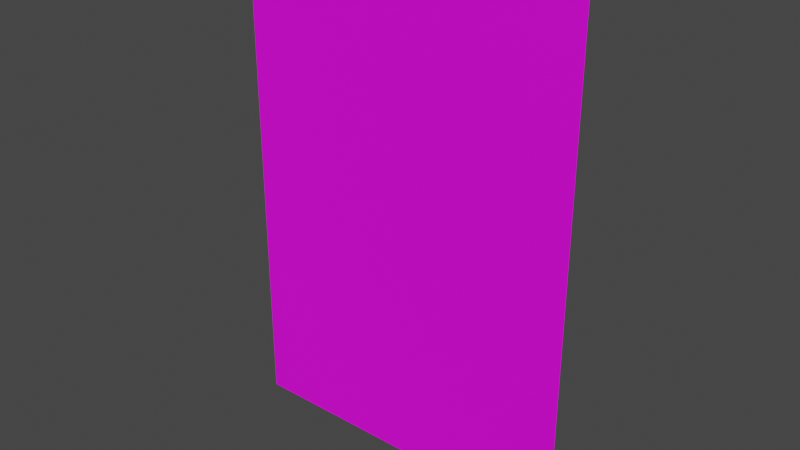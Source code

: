 # Source: Fire.blend  (saved by Blender 3.0.42; exported with 4.5.12 LTS)
import bpy
from mathutils import Matrix  # noqa: F401  (used for matrix-valued properties, if any)

bpy.ops.wm.read_factory_settings(use_empty=True)
scene = bpy.context.scene
scene.name = 'Scene'

# ---- collections
col_collection = bpy.data.collections.new('Collection'); scene.collection.children.link(col_collection)

# ---- images (referenced by path relative to the original .blend; pixels are not part of the script)
import os
ASSET_DIR = os.environ.get("B2B_ASSET_DIR", "")  # directory of the original .blend (textures are referenced by path, not embedded)
HERE = os.path.dirname(os.path.abspath(__file__))  # packed textures are extracted next to this script under _unpacked/

def load_image(name, relpath, width, height, colorspace="sRGB"):
    """Load a texture the original file referenced (path relative to the .blend, or extracted next to this script)."""
    p = next((c for c in (os.path.join(HERE, relpath), os.path.join(ASSET_DIR, relpath)) if relpath and os.path.exists(c)), "")
    if p:
        img = bpy.data.images.load(p, check_existing=True)
        img.name = name
    else:  # same state as the original file: an image datablock whose file is absent (Cycles renders it pink)
        img = bpy.data.images.new(name, width, height)
        img.source = "FILE"
        img.filepath = "//" + (relpath or name)
    img.colorspace_settings.name = colorspace
    return img
img_png = load_image('#.png', 'Textures/FireSequence1/1.png', 1024, 1024, 'sRGB')

# ---- materials (node trees are filled in below, after node groups)
mat_material_001 = bpy.data.materials.new('Material.001')
mat_material_001.use_transparent_shadow = False

# ---- material node trees
mat_material_001.use_nodes = True; mat_material_001.node_tree.nodes.clear()
_N = mat_material_001.node_tree.nodes; _L = mat_material_001.node_tree.links
n0 = _N.new('ShaderNodeOutputMaterial'); n0.name = 'Material Output'; n0.location = (300, 300)
n1 = _N.new('ShaderNodeTexImage'); n1.name = 'Image Texture.001'; n1.location = (-740, 340)
n1.label = '#.png'
n1.image = img_png
n2 = _N.new('ShaderNodeSeparateColor'); n2.name = 'Separate RGB'; n2.location = (-260, 20)
n3 = _N.new('ShaderNodeBsdfPrincipled'); n3.name = 'Principled BSDF'; n3.location = (10, 300)
n3.distribution = 'GGX'
n3.subsurface_method = 'RANDOM_WALK_SKIN'
n3.inputs[3].default_value = 1.45
n3.inputs[27].default_value = (0.0, 0.0, 0.0, 1.0)
n3.inputs[28].default_value = 1.0
n4 = _N.new('ShaderNodeCombineColor'); n4.name = 'Combine RGB'; n4.location = (-220, -220)
_L.new(n3.outputs[0], n0.inputs[0])
_L.new(n1.outputs[0], n3.inputs[0])
_L.new(n1.outputs[0], n2.inputs[0])
n0.is_active_output = True

# ---- world
world_world = bpy.data.worlds.new('World'); scene.world = world_world
world_world.use_nodes = True; world_world.node_tree.nodes.clear()
_N = world_world.node_tree.nodes; _L = world_world.node_tree.links
n0 = _N.new('ShaderNodeOutputWorld'); n0.name = 'World Output'; n0.location = (300, 300)
n1 = _N.new('ShaderNodeBackground'); n1.name = 'Background'; n1.location = (10, 300)
n1.inputs[0].default_value = (0.05088, 0.05088, 0.05088, 1.0)
_L.new(n1.outputs[0], n0.inputs[0])
n0.is_active_output = True
world_world.color = (0.05088, 0.05088, 0.05088)
world_world.use_sun_shadow = False
world_world.sun_shadow_jitter_overblur = 0.0

# ---- meshes
me_plane = bpy.data.meshes.new('Plane')
me_plane.from_pydata([(-1.0, -1.0, 0.0), (1.0, -1.0, 0.0), (-1.0, 1.0, 0.0), (1.0, 1.0, 0.0)], [], [(0, 1, 3, 2)])
_uv = me_plane.uv_layers.new(name='UVMap')
_uv.uv.foreach_set('vector', [0.0, 0.0, 1.0, 0.0, 1.0, 1.0, 0.0, 1.0])
me_plane.materials.append(mat_material_001)
me_plane.use_remesh_fix_poles = True
me_plane.use_remesh_preserve_attributes = False
me_plane.update()

# ---- objects
ob_plane = bpy.data.objects.new('Plane', me_plane)

# ---- transforms, parenting, visibility, modifiers, constraints
ob_plane.location = (0.0, 0.0, 0.0)
ob_plane.rotation_euler = (1.571, -0.0, 0.0)
ob_plane.scale = (1.0, 1.438, 1.0)

# ---- collection membership
col_collection.objects.link(ob_plane)

# ---- scene / render settings (as saved in the file)
scene.frame_start = 1; scene.frame_end = 250; scene.frame_set(4)
scene.render.engine = 'BLENDER_EEVEE_NEXT'
scene.cycles.sampling_pattern = 'TABULATED_SOBOL'
scene.cycles.use_light_tree = False
scene.view_settings.view_transform = 'Filmic'
bpy.context.view_layer.update()

# ---- added for rendering (the .blend has no active camera and no usable light): camera, sun
cam_auto = bpy.data.cameras.new('AutoCamera')
cam_auto.lens = 50.0
cam_auto.sensor_width = 36.0
cam_auto.clip_end = 1000.0
ob_auto_camera = bpy.data.objects.new('AutoCamera', cam_auto)
scene.collection.objects.link(ob_auto_camera)
ob_auto_camera.location = (3.24083, -3.889, 2.59266)
ob_auto_camera.rotation_euler = (1.09748, -7.21219e-08, 0.694738)
scene.camera = ob_auto_camera
light_auto_sun = bpy.data.lights.new('AutoSun', 'SUN')
light_auto_sun.energy = 3.0
light_auto_sun.angle = 0.0523599
ob_auto_sun = bpy.data.objects.new('AutoSun', light_auto_sun)
scene.collection.objects.link(ob_auto_sun)
ob_auto_sun.rotation_euler = (0.872665, 0.174533, 0.523599)
bpy.context.view_layer.update()
